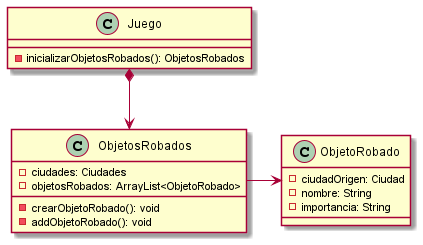

The diagram above was rendered by PlantUML. Its source (embedded in the PNG):
@startuml

class ObjetosRobados{
    - ciudades: Ciudades
    - objetosRobados: ArrayList<ObjetoRobado>

    - crearObjetoRobado(): void
    - addObjetoRobado(): void
}

class ObjetoRobado{
    - ciudadOrigen: Ciudad
    - nombre: String
    - importancia: String
}

class Juego{
    - inicializarObjetosRobados(): ObjetosRobados
}

Juego *-down-> ObjetosRobados
ObjetosRobados -right-> ObjetoRobado

@enduml